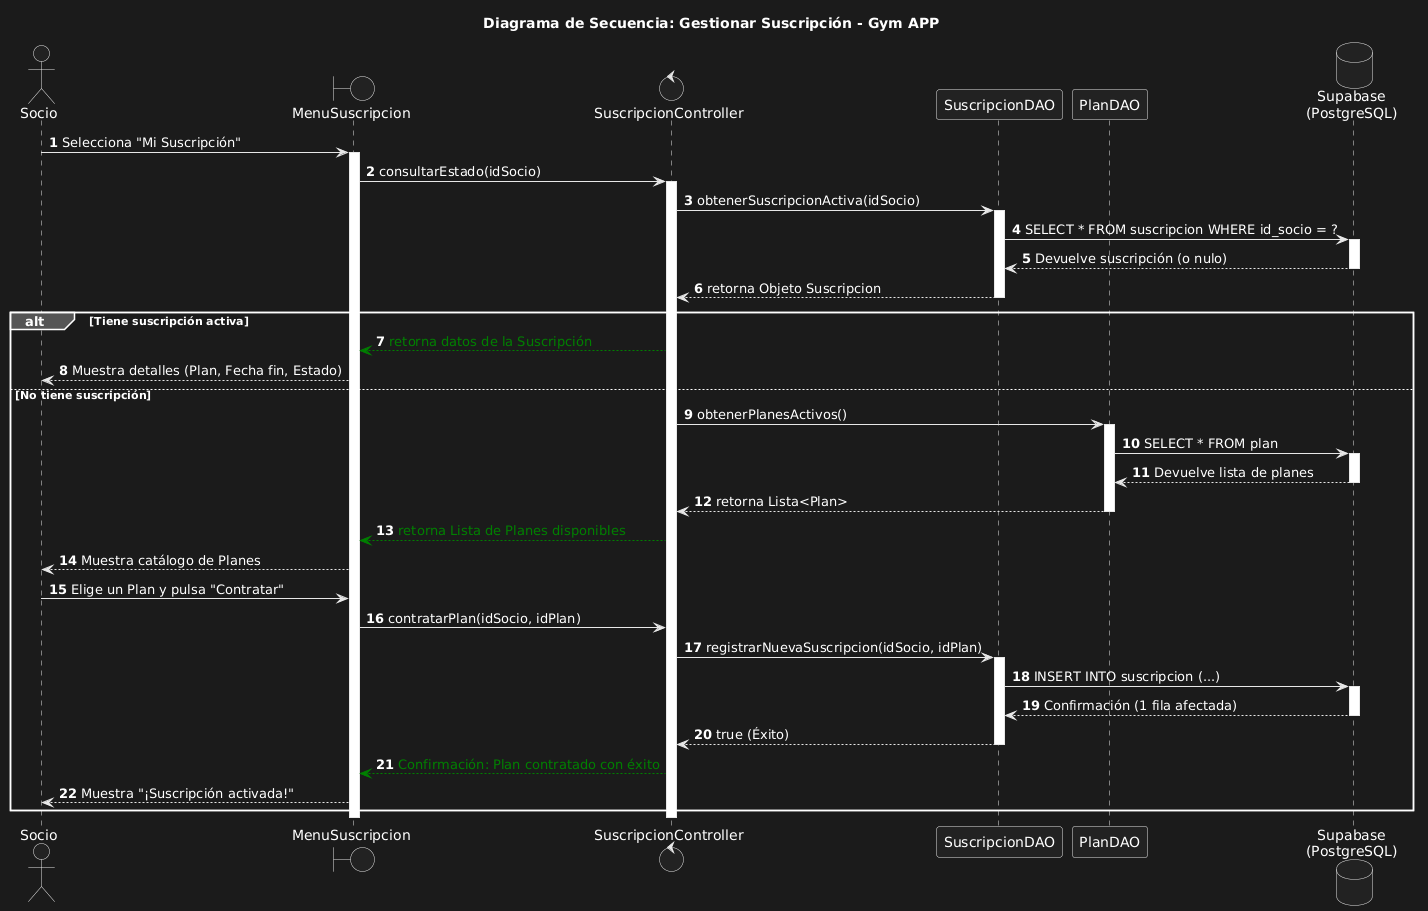

The diagram above was rendered by PlantUML. Its source (embedded in the PNG):
@startuml
title Diagrama de Secuencia: Gestionar Suscripción - Gym APP

autonumber

' --- PARTICIPANTES ---
actor "Socio" as User
boundary "MenuSuscripcion" as Vista
control "SuscripcionController" as Controller
participant "SuscripcionDAO" as SuscDAO
participant "PlanDAO" as PlanDAO
database "Supabase\n(PostgreSQL)" as DB

' --- FLUJO DE EJECUCIÓN ---
User -> Vista: Selecciona "Mi Suscripción"
activate Vista

Vista -> Controller: consultarEstado(idSocio)
activate Controller

' 1. Comprobar si ya tiene suscripción
Controller -> SuscDAO: obtenerSuscripcionActiva(idSocio)
activate SuscDAO

SuscDAO -> DB: SELECT * FROM suscripcion WHERE id_socio = ?
activate DB
DB --> SuscDAO: Devuelve suscripción (o nulo)
deactivate DB

SuscDAO --> Controller: retorna Objeto Suscripcion
deactivate SuscDAO

' 2. Bifurcación Lógica
alt Tiene suscripción activa
    Controller -[#green]-> Vista: <color:green>retorna datos de la Suscripción</color>
    Vista --> User: Muestra detalles (Plan, Fecha fin, Estado)
    
else No tiene suscripción
    ' El sistema busca los planes disponibles para ofrecérselos
    Controller -> PlanDAO: obtenerPlanesActivos()
    activate PlanDAO
    
    PlanDAO -> DB: SELECT * FROM plan
    activate DB
    DB --> PlanDAO: Devuelve lista de planes
    deactivate DB
    
    PlanDAO --> Controller: retorna Lista<Plan>
    deactivate PlanDAO
    
    Controller -[#green]-> Vista: <color:green>retorna Lista de Planes disponibles</color>
    Vista --> User: Muestra catálogo de Planes
    
    ' El socio decide comprar
    User -> Vista: Elige un Plan y pulsa "Contratar"
    Vista -> Controller: contratarPlan(idSocio, idPlan)
    
    ' Se guarda la nueva suscripción
    Controller -> SuscDAO: registrarNuevaSuscripcion(idSocio, idPlan)
    activate SuscDAO
    
    SuscDAO -> DB: INSERT INTO suscripcion (...)
    activate DB
    DB --> SuscDAO: Confirmación (1 fila afectada)
    deactivate DB
    
    SuscDAO --> Controller: true (Éxito)
    deactivate SuscDAO
    
    Controller -[#green]-> Vista: <color:green>Confirmación: Plan contratado con éxito</color>
    Vista --> User: Muestra "¡Suscripción activada!"
end

deactivate Controller
deactivate Vista
@enduml